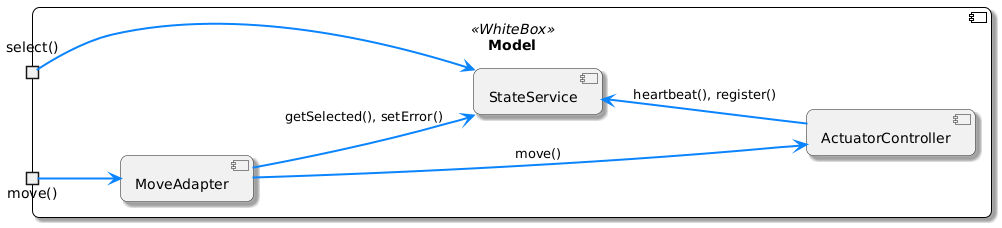

The diagram above was rendered by PlantUML. Its source (embedded in the PNG):
@startuml
' ------------------------------------------------------------
' Model Component - White-Box Diagramm (refined)
' ------------------------------------------------------------

' Visuelle Einstellungen (zugleich passend zum View-Diagramm)
skinparam componentStyle uml2
skinparam roundCorner 15
skinparam shadowing true
skinparam lollipopSize 18
skinparam ArrowColor #0A84FF
skinparam ArrowThickness 2

' *** Größeres White-Box-Padding, damit nichts den Titel überlappt ***
skinparam ComponentPadding 60

' Stereotyp‐Stile
skinparam component<<BlackBox>> {
  BackgroundColor #333333
  BorderColor White
  FontColor White
}

skinparam component<<WhiteBox>> {
  BackgroundColor White
  BorderColor Black
  FontColor Black
}

left to right direction

' ------------------------------------------------------------
' Model - White-Box
component "Model\n\n" as M <<WhiteBox>> {
    ' Eingehende Schnittstellen (Sockets)
    portin "move()"   as IMove
    portin "select()" as ISelect

    ' Innere Komponenten (vertikal angeordnet)
    component MoveAdapter
    component StateService
    component ActuatorController

    ' Unsichtbare Layout-Hilfspfeile, damit die Reihenfolge fixiert bleibt
    MoveAdapter -[hidden]down-> StateService
    StateService -[hidden]down-> ActuatorController
}

' ------------------------------------------------------------
' Schnittstellen-Verdrahtung
IMove   --> MoveAdapter      
ISelect --> StateService     

MoveAdapter       --> ActuatorController : move()
MoveAdapter       --> StateService       : getSelected(), setError()
ActuatorController --> StateService       : heartbeat(), register()
@enduml